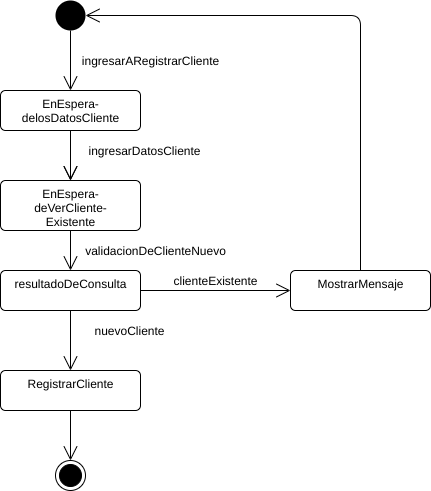

The diagram above was exported from draw.io. Its source (the exported page's mxGraphModel, read from the mxfile embedded in the PNG):
<mxGraphModel dx="1102" dy="426" grid="1" gridSize="10" guides="1" tooltips="1" connect="1" arrows="1" fold="1" page="1" pageScale="1" pageWidth="827" pageHeight="1169" math="0" shadow="0">
  <root>
    <mxCell id="IwA5Yob_qX1Bsv5vHBoQ-0" />
    <mxCell id="IwA5Yob_qX1Bsv5vHBoQ-1" parent="IwA5Yob_qX1Bsv5vHBoQ-0" />
    <mxCell id="oBI8mgGU8HB6iSLfOZVl-0" value="EnEspera-&lt;br&gt;delosDatosCliente" style="html=1;align=center;verticalAlign=top;rounded=1;absoluteArcSize=1;arcSize=10;dashed=0;" parent="IwA5Yob_qX1Bsv5vHBoQ-1" vertex="1">
      <mxGeometry x="235" y="230" width="140" height="40" as="geometry" />
    </mxCell>
    <mxCell id="oBI8mgGU8HB6iSLfOZVl-1" value="" style="endArrow=open;endFill=1;endSize=12;html=1;entryX=0.5;entryY=0;entryDx=0;entryDy=0;exitX=0.5;exitY=1;exitDx=0;exitDy=0;" parent="IwA5Yob_qX1Bsv5vHBoQ-1" source="oBI8mgGU8HB6iSLfOZVl-2" target="oBI8mgGU8HB6iSLfOZVl-0" edge="1">
      <mxGeometry width="160" relative="1" as="geometry">
        <mxPoint x="204" y="214" as="sourcePoint" />
        <mxPoint x="364" y="214" as="targetPoint" />
      </mxGeometry>
    </mxCell>
    <mxCell id="oBI8mgGU8HB6iSLfOZVl-2" value="" style="ellipse;fillColor=#000000;strokeColor=none;" parent="IwA5Yob_qX1Bsv5vHBoQ-1" vertex="1">
      <mxGeometry x="290" y="140" width="30" height="30" as="geometry" />
    </mxCell>
    <mxCell id="oBI8mgGU8HB6iSLfOZVl-3" value="EnEspera-&lt;br&gt;deVerCliente-&lt;br&gt;Existente" style="html=1;align=center;verticalAlign=top;rounded=1;absoluteArcSize=1;arcSize=10;dashed=0;" parent="IwA5Yob_qX1Bsv5vHBoQ-1" vertex="1">
      <mxGeometry x="235" y="320" width="140" height="50" as="geometry" />
    </mxCell>
    <mxCell id="oBI8mgGU8HB6iSLfOZVl-4" value="" style="endArrow=open;endFill=1;endSize=12;html=1;entryX=0.5;entryY=0;entryDx=0;entryDy=0;exitX=0.5;exitY=1;exitDx=0;exitDy=0;" parent="IwA5Yob_qX1Bsv5vHBoQ-1" source="oBI8mgGU8HB6iSLfOZVl-0" target="oBI8mgGU8HB6iSLfOZVl-3" edge="1">
      <mxGeometry width="160" relative="1" as="geometry">
        <mxPoint x="260" y="270" as="sourcePoint" />
        <mxPoint x="319" y="314" as="targetPoint" />
      </mxGeometry>
    </mxCell>
    <mxCell id="oBI8mgGU8HB6iSLfOZVl-5" value="ingresarDatosCliente" style="text;html=1;align=center;verticalAlign=middle;resizable=0;points=[];autosize=1;" parent="IwA5Yob_qX1Bsv5vHBoQ-1" vertex="1">
      <mxGeometry x="314" y="280" width="130" height="20" as="geometry" />
    </mxCell>
    <mxCell id="oBI8mgGU8HB6iSLfOZVl-6" value="" style="endArrow=open;endFill=1;endSize=12;html=1;entryX=0.5;entryY=0;entryDx=0;entryDy=0;exitX=0.5;exitY=1;exitDx=0;exitDy=0;" parent="IwA5Yob_qX1Bsv5vHBoQ-1" edge="1">
      <mxGeometry width="160" relative="1" as="geometry">
        <mxPoint x="305" y="270" as="sourcePoint" />
        <mxPoint x="305" y="320" as="targetPoint" />
      </mxGeometry>
    </mxCell>
    <mxCell id="oBI8mgGU8HB6iSLfOZVl-7" value="resultadoDeConsulta" style="html=1;align=center;verticalAlign=top;rounded=1;absoluteArcSize=1;arcSize=10;dashed=0;" parent="IwA5Yob_qX1Bsv5vHBoQ-1" vertex="1">
      <mxGeometry x="235" y="410" width="140" height="40" as="geometry" />
    </mxCell>
    <mxCell id="oBI8mgGU8HB6iSLfOZVl-8" value="" style="endArrow=open;endFill=1;endSize=12;html=1;exitX=0.5;exitY=1;exitDx=0;exitDy=0;entryX=0.5;entryY=0;entryDx=0;entryDy=0;" parent="IwA5Yob_qX1Bsv5vHBoQ-1" source="oBI8mgGU8HB6iSLfOZVl-3" target="oBI8mgGU8HB6iSLfOZVl-7" edge="1">
      <mxGeometry width="160" relative="1" as="geometry">
        <mxPoint x="305" y="370" as="sourcePoint" />
        <mxPoint x="305" y="400" as="targetPoint" />
      </mxGeometry>
    </mxCell>
    <mxCell id="oBI8mgGU8HB6iSLfOZVl-9" value="validacionDeClienteNuevo" style="text;html=1;align=center;verticalAlign=middle;resizable=0;points=[];autosize=1;" parent="IwA5Yob_qX1Bsv5vHBoQ-1" vertex="1">
      <mxGeometry x="310" y="380" width="160" height="20" as="geometry" />
    </mxCell>
    <mxCell id="oBI8mgGU8HB6iSLfOZVl-10" value="RegistrarCliente" style="html=1;align=center;verticalAlign=top;rounded=1;absoluteArcSize=1;arcSize=10;dashed=0;" parent="IwA5Yob_qX1Bsv5vHBoQ-1" vertex="1">
      <mxGeometry x="235" y="510" width="140" height="40" as="geometry" />
    </mxCell>
    <mxCell id="oBI8mgGU8HB6iSLfOZVl-11" value="" style="endArrow=open;endFill=1;endSize=12;html=1;exitX=0.5;exitY=1;exitDx=0;exitDy=0;entryX=0.5;entryY=0;entryDx=0;entryDy=0;" parent="IwA5Yob_qX1Bsv5vHBoQ-1" source="oBI8mgGU8HB6iSLfOZVl-7" target="oBI8mgGU8HB6iSLfOZVl-10" edge="1">
      <mxGeometry width="160" relative="1" as="geometry">
        <mxPoint x="305" y="460" as="sourcePoint" />
        <mxPoint x="305" y="530" as="targetPoint" />
      </mxGeometry>
    </mxCell>
    <mxCell id="oBI8mgGU8HB6iSLfOZVl-12" value="nuevoCliente" style="text;html=1;align=center;verticalAlign=middle;resizable=0;points=[];autosize=1;" parent="IwA5Yob_qX1Bsv5vHBoQ-1" vertex="1">
      <mxGeometry x="319" y="460" width="90" height="20" as="geometry" />
    </mxCell>
    <mxCell id="oBI8mgGU8HB6iSLfOZVl-13" value="" style="endArrow=open;endFill=1;endSize=12;html=1;exitX=1;exitY=0.5;exitDx=0;exitDy=0;entryX=0;entryY=0.5;entryDx=0;entryDy=0;" parent="IwA5Yob_qX1Bsv5vHBoQ-1" source="oBI8mgGU8HB6iSLfOZVl-7" target="oBI8mgGU8HB6iSLfOZVl-14" edge="1">
      <mxGeometry width="160" relative="1" as="geometry">
        <mxPoint x="390" y="445" as="sourcePoint" />
        <mxPoint x="455" y="440" as="targetPoint" />
      </mxGeometry>
    </mxCell>
    <mxCell id="oBI8mgGU8HB6iSLfOZVl-14" value="MostrarMensaje" style="html=1;align=center;verticalAlign=top;rounded=1;absoluteArcSize=1;arcSize=10;dashed=0;" parent="IwA5Yob_qX1Bsv5vHBoQ-1" vertex="1">
      <mxGeometry x="525" y="410" width="140" height="40" as="geometry" />
    </mxCell>
    <mxCell id="oBI8mgGU8HB6iSLfOZVl-15" value="clienteExistente" style="text;html=1;align=center;verticalAlign=middle;resizable=0;points=[];autosize=1;" parent="IwA5Yob_qX1Bsv5vHBoQ-1" vertex="1">
      <mxGeometry x="400" y="410" width="100" height="20" as="geometry" />
    </mxCell>
    <mxCell id="oBI8mgGU8HB6iSLfOZVl-16" value="" style="endArrow=open;endFill=1;endSize=12;html=1;exitX=0.5;exitY=0;exitDx=0;exitDy=0;entryX=1;entryY=0.5;entryDx=0;entryDy=0;edgeStyle=elbowEdgeStyle;" parent="IwA5Yob_qX1Bsv5vHBoQ-1" source="oBI8mgGU8HB6iSLfOZVl-14" target="oBI8mgGU8HB6iSLfOZVl-2" edge="1">
      <mxGeometry width="160" relative="1" as="geometry">
        <mxPoint x="400" y="450" as="sourcePoint" />
        <mxPoint x="390" y="350" as="targetPoint" />
        <Array as="points">
          <mxPoint x="595" y="390" />
        </Array>
      </mxGeometry>
    </mxCell>
    <mxCell id="oBI8mgGU8HB6iSLfOZVl-17" value="" style="ellipse;html=1;shape=endState;fillColor=#000000;strokeColor=#000000;" parent="IwA5Yob_qX1Bsv5vHBoQ-1" vertex="1">
      <mxGeometry x="290" y="600" width="30" height="30" as="geometry" />
    </mxCell>
    <mxCell id="oBI8mgGU8HB6iSLfOZVl-18" value="" style="endArrow=open;endFill=1;endSize=12;html=1;exitX=0.5;exitY=1;exitDx=0;exitDy=0;entryX=0.5;entryY=0;entryDx=0;entryDy=0;" parent="IwA5Yob_qX1Bsv5vHBoQ-1" source="oBI8mgGU8HB6iSLfOZVl-10" target="oBI8mgGU8HB6iSLfOZVl-17" edge="1">
      <mxGeometry width="160" relative="1" as="geometry">
        <mxPoint x="349.5" y="575" as="sourcePoint" />
        <mxPoint x="349.5" y="635" as="targetPoint" />
      </mxGeometry>
    </mxCell>
    <mxCell id="oBI8mgGU8HB6iSLfOZVl-19" value="ingresarARegistrarCliente" style="text;html=1;align=center;verticalAlign=middle;resizable=0;points=[];autosize=1;" parent="IwA5Yob_qX1Bsv5vHBoQ-1" vertex="1">
      <mxGeometry x="310" y="190" width="150" height="20" as="geometry" />
    </mxCell>
  </root>
</mxGraphModel>